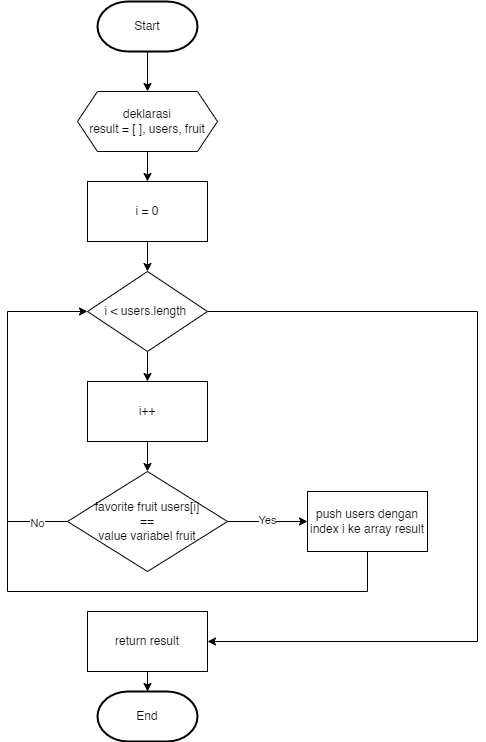

The diagram above was exported from draw.io. Its source (the exported page's mxGraphModel, read from the mxfile embedded in the PNG):
<mxGraphModel dx="880" dy="478" grid="1" gridSize="10" guides="1" tooltips="1" connect="1" arrows="1" fold="1" page="1" pageScale="1" pageWidth="850" pageHeight="1100" math="0" shadow="0">
  <root>
    <mxCell id="0" />
    <mxCell id="1" parent="0" />
    <mxCell id="QC1K5oGtGAr9nxXnb7rc-2" style="edgeStyle=orthogonalEdgeStyle;rounded=0;orthogonalLoop=1;jettySize=auto;html=1;entryX=0.5;entryY=0;entryDx=0;entryDy=0;" edge="1" parent="1" source="zdw1H2adwoL4b8vB0FkU-1" target="QC1K5oGtGAr9nxXnb7rc-5">
      <mxGeometry relative="1" as="geometry">
        <mxPoint x="400" y="110" as="targetPoint" />
      </mxGeometry>
    </mxCell>
    <mxCell id="zdw1H2adwoL4b8vB0FkU-1" value="Start" style="strokeWidth=2;html=1;shape=mxgraph.flowchart.terminator;whiteSpace=wrap;" parent="1" vertex="1">
      <mxGeometry x="350" y="20" width="100" height="50" as="geometry" />
    </mxCell>
    <mxCell id="QC1K5oGtGAr9nxXnb7rc-10" style="edgeStyle=orthogonalEdgeStyle;rounded=0;orthogonalLoop=1;jettySize=auto;html=1;entryX=0.5;entryY=0;entryDx=0;entryDy=0;" edge="1" parent="1" source="QC1K5oGtGAr9nxXnb7rc-5" target="QC1K5oGtGAr9nxXnb7rc-8">
      <mxGeometry relative="1" as="geometry" />
    </mxCell>
    <mxCell id="QC1K5oGtGAr9nxXnb7rc-5" value="deklarasi&lt;br&gt;result = [ ], users, fruit" style="shape=hexagon;perimeter=hexagonPerimeter2;whiteSpace=wrap;html=1;fixedSize=1;" vertex="1" parent="1">
      <mxGeometry x="330" y="110" width="140" height="60" as="geometry" />
    </mxCell>
    <mxCell id="QC1K5oGtGAr9nxXnb7rc-11" style="edgeStyle=orthogonalEdgeStyle;rounded=0;orthogonalLoop=1;jettySize=auto;html=1;entryX=0.5;entryY=0;entryDx=0;entryDy=0;" edge="1" parent="1" source="QC1K5oGtGAr9nxXnb7rc-8" target="QC1K5oGtGAr9nxXnb7rc-12">
      <mxGeometry relative="1" as="geometry">
        <mxPoint x="400" y="300" as="targetPoint" />
      </mxGeometry>
    </mxCell>
    <mxCell id="QC1K5oGtGAr9nxXnb7rc-8" value="i = 0" style="rounded=0;whiteSpace=wrap;html=1;" vertex="1" parent="1">
      <mxGeometry x="340" y="200" width="120" height="60" as="geometry" />
    </mxCell>
    <mxCell id="QC1K5oGtGAr9nxXnb7rc-15" style="edgeStyle=orthogonalEdgeStyle;rounded=0;orthogonalLoop=1;jettySize=auto;html=1;entryX=0.5;entryY=0;entryDx=0;entryDy=0;" edge="1" parent="1" source="QC1K5oGtGAr9nxXnb7rc-12" target="QC1K5oGtGAr9nxXnb7rc-16">
      <mxGeometry relative="1" as="geometry">
        <mxPoint x="400" y="400" as="targetPoint" />
      </mxGeometry>
    </mxCell>
    <mxCell id="QC1K5oGtGAr9nxXnb7rc-31" style="edgeStyle=orthogonalEdgeStyle;rounded=0;orthogonalLoop=1;jettySize=auto;html=1;entryX=1;entryY=0.5;entryDx=0;entryDy=0;" edge="1" parent="1" source="QC1K5oGtGAr9nxXnb7rc-12" target="QC1K5oGtGAr9nxXnb7rc-30">
      <mxGeometry relative="1" as="geometry">
        <Array as="points">
          <mxPoint x="730" y="330" />
          <mxPoint x="730" y="660" />
        </Array>
      </mxGeometry>
    </mxCell>
    <mxCell id="QC1K5oGtGAr9nxXnb7rc-12" value="i &amp;lt; users.length&amp;nbsp;" style="rhombus;whiteSpace=wrap;html=1;" vertex="1" parent="1">
      <mxGeometry x="340" y="290" width="120" height="80" as="geometry" />
    </mxCell>
    <mxCell id="QC1K5oGtGAr9nxXnb7rc-14" value="push users dengan index i ke array result" style="rounded=0;whiteSpace=wrap;html=1;" vertex="1" parent="1">
      <mxGeometry x="560" y="510" width="120" height="60" as="geometry" />
    </mxCell>
    <mxCell id="QC1K5oGtGAr9nxXnb7rc-18" style="edgeStyle=orthogonalEdgeStyle;rounded=0;orthogonalLoop=1;jettySize=auto;html=1;entryX=0.5;entryY=0;entryDx=0;entryDy=0;" edge="1" parent="1" source="QC1K5oGtGAr9nxXnb7rc-16" target="QC1K5oGtGAr9nxXnb7rc-17">
      <mxGeometry relative="1" as="geometry" />
    </mxCell>
    <mxCell id="QC1K5oGtGAr9nxXnb7rc-16" value="i++" style="rounded=0;whiteSpace=wrap;html=1;" vertex="1" parent="1">
      <mxGeometry x="340" y="400" width="120" height="60" as="geometry" />
    </mxCell>
    <mxCell id="QC1K5oGtGAr9nxXnb7rc-19" style="edgeStyle=orthogonalEdgeStyle;rounded=0;orthogonalLoop=1;jettySize=auto;html=1;entryX=0;entryY=0.5;entryDx=0;entryDy=0;" edge="1" parent="1" source="QC1K5oGtGAr9nxXnb7rc-17" target="QC1K5oGtGAr9nxXnb7rc-14">
      <mxGeometry relative="1" as="geometry" />
    </mxCell>
    <mxCell id="QC1K5oGtGAr9nxXnb7rc-20" value="Yes" style="edgeLabel;html=1;align=center;verticalAlign=middle;resizable=0;points=[];" vertex="1" connectable="0" parent="QC1K5oGtGAr9nxXnb7rc-19">
      <mxGeometry x="-0.025" y="2" relative="1" as="geometry">
        <mxPoint as="offset" />
      </mxGeometry>
    </mxCell>
    <mxCell id="QC1K5oGtGAr9nxXnb7rc-21" style="edgeStyle=orthogonalEdgeStyle;rounded=0;orthogonalLoop=1;jettySize=auto;html=1;entryX=0;entryY=0.5;entryDx=0;entryDy=0;" edge="1" parent="1" source="QC1K5oGtGAr9nxXnb7rc-17" target="QC1K5oGtGAr9nxXnb7rc-12">
      <mxGeometry relative="1" as="geometry">
        <Array as="points">
          <mxPoint x="260" y="540" />
          <mxPoint x="260" y="330" />
        </Array>
      </mxGeometry>
    </mxCell>
    <mxCell id="QC1K5oGtGAr9nxXnb7rc-28" value="No" style="edgeLabel;html=1;align=center;verticalAlign=middle;resizable=0;points=[];" vertex="1" connectable="0" parent="QC1K5oGtGAr9nxXnb7rc-21">
      <mxGeometry x="-0.8229" y="1" relative="1" as="geometry">
        <mxPoint as="offset" />
      </mxGeometry>
    </mxCell>
    <mxCell id="QC1K5oGtGAr9nxXnb7rc-17" value="favorite fruit users[i]&lt;br&gt;==&lt;br&gt;value variabel fruit" style="rhombus;whiteSpace=wrap;html=1;" vertex="1" parent="1">
      <mxGeometry x="320" y="490" width="160" height="100" as="geometry" />
    </mxCell>
    <mxCell id="QC1K5oGtGAr9nxXnb7rc-27" value="" style="endArrow=none;html=1;rounded=0;" edge="1" parent="1">
      <mxGeometry width="50" height="50" relative="1" as="geometry">
        <mxPoint x="260" y="540" as="sourcePoint" />
        <mxPoint x="620" y="570" as="targetPoint" />
        <Array as="points">
          <mxPoint x="260" y="610" />
          <mxPoint x="620" y="610" />
        </Array>
      </mxGeometry>
    </mxCell>
    <mxCell id="QC1K5oGtGAr9nxXnb7rc-33" style="edgeStyle=orthogonalEdgeStyle;rounded=0;orthogonalLoop=1;jettySize=auto;html=1;entryX=0.5;entryY=0;entryDx=0;entryDy=0;entryPerimeter=0;" edge="1" parent="1" source="QC1K5oGtGAr9nxXnb7rc-30" target="QC1K5oGtGAr9nxXnb7rc-32">
      <mxGeometry relative="1" as="geometry" />
    </mxCell>
    <mxCell id="QC1K5oGtGAr9nxXnb7rc-30" value="return result" style="rounded=0;whiteSpace=wrap;html=1;" vertex="1" parent="1">
      <mxGeometry x="340" y="630" width="120" height="60" as="geometry" />
    </mxCell>
    <mxCell id="QC1K5oGtGAr9nxXnb7rc-32" value="End" style="strokeWidth=2;html=1;shape=mxgraph.flowchart.terminator;whiteSpace=wrap;" vertex="1" parent="1">
      <mxGeometry x="350" y="710" width="100" height="50" as="geometry" />
    </mxCell>
  </root>
</mxGraphModel>